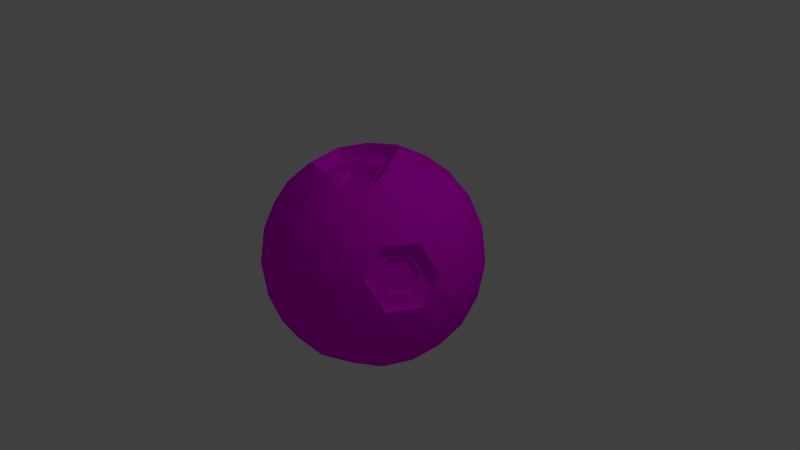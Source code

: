 # Source: Moon.blend  (saved by Blender 2.75.0; exported with 4.5.12 LTS)
import bpy
from mathutils import Matrix  # noqa: F401  (used for matrix-valued properties, if any)

bpy.ops.wm.read_factory_settings(use_empty=True)
scene = bpy.context.scene
scene.name = 'Scene'

# ---- collections
col_collection_1 = bpy.data.collections.new('Collection 1'); scene.collection.children.link(col_collection_1)

# ---- images (referenced by path relative to the original .blend; pixels are not part of the script)
import os
ASSET_DIR = os.environ.get("B2B_ASSET_DIR", "")  # directory of the original .blend (textures are referenced by path, not embedded)
HERE = os.path.dirname(os.path.abspath(__file__))  # packed textures are extracted next to this script under _unpacked/

def load_image(name, relpath, width, height, colorspace="sRGB"):
    """Load a texture the original file referenced (path relative to the .blend, or extracted next to this script)."""
    p = next((c for c in (os.path.join(HERE, relpath), os.path.join(ASSET_DIR, relpath)) if relpath and os.path.exists(c)), "")
    if p:
        img = bpy.data.images.load(p, check_existing=True)
        img.name = name
    else:  # same state as the original file: an image datablock whose file is absent (Cycles renders it pink)
        img = bpy.data.images.new(name, width, height)
        img.source = "FILE"
        img.filepath = "//" + (relpath or name)
    img.colorspace_settings.name = colorspace
    return img
img_moontexture_png = load_image('MoonTexture.png', 'MoonTexture.png', 1024, 1024, 'sRGB')

# ---- materials (node trees are filled in below, after node groups)
mat_material_001 = bpy.data.materials.new('Material.001')
mat_material_001.alpha_threshold = 0.0
mat_material_001.roughness = 0.5

# ---- material node trees
mat_material_001.use_nodes = True; mat_material_001.node_tree.nodes.clear()
_N = mat_material_001.node_tree.nodes; _L = mat_material_001.node_tree.links
n0 = _N.new('ShaderNodeOutputMaterial'); n0.name = 'Material Output'; n0.location = (300, 300)
n1 = _N.new('ShaderNodeBsdfDiffuse'); n1.name = 'Diffuse BSDF'; n1.location = (10, 300)
n2 = _N.new('ShaderNodeTexImage'); n2.name = 'Image Texture'; n2.location = (-180, 300)
n2.width = 140
n2.image = img_moontexture_png
_L.new(n1.outputs[0], n0.inputs[0])
_L.new(n2.outputs[0], n1.inputs[0])
n0.is_active_output = True

# ---- world
world_world = bpy.data.worlds.new('World'); scene.world = world_world
world_world.color = (0.05088, 0.05088, 0.05088)
world_world.use_sun_shadow = False
world_world.sun_shadow_jitter_overblur = 0.0
world_world.cycles.sampling_method = 'MANUAL'
world_world.cycles.sample_map_resolution = 256

# ---- cameras
cam_camera = bpy.data.cameras.new('Camera')
cam_camera.clip_end = 100.0
cam_camera.lens = 35.0
cam_camera.sensor_width = 32.0
cam_camera.sensor_height = 18.0
cam_camera.ortho_scale = 7.314
cam_camera.dof.focus_distance = 0.0

# ---- lights
light_lamp = bpy.data.lights.new('Lamp', 'POINT')
light_lamp.transmission_factor = 0.0
light_lamp.cutoff_distance = 30.0
light_lamp.energy = 100.0
light_lamp.shadow_buffer_clip_start = 1.001
light_lamp.shadow_soft_size = 0.1
light_lamp.shadow_maximum_resolution = 0.006
light_lamp.use_absolute_resolution = True
light_lamp.cycles.use_multiple_importance_sampling = False

# ---- meshes
me_icosphere = bpy.data.meshes.new('Icosphere')
me_icosphere.from_pydata([(0.0, 0.0, -1.0), (0.7236, -0.5257, -0.4472), (-0.2764, -0.8506, -0.4472), (-0.8944, 0.0, -0.4472), (-0.2764, 0.8506, -0.4472), (0.7236, 0.5257, -0.4472), (0.2764, -0.8506, 0.4472), (-0.7236, -0.5257, 0.4472), (-0.7236, 0.5257, 0.4472), (0.2764, 0.8506, 0.4472), (0.8944, 0.0, 0.4472), (-0.2328, -0.7166, -0.6575), (-0.1625, -0.5, -0.8507), (-0.07761, -0.2389, -0.9679), (0.2032, -0.1476, -0.9679), (0.4253, -0.309, -0.8507), (0.6095, -0.4429, -0.6575), (0.5319, -0.6817, -0.5023), (0.2629, -0.809, -0.5257), (-0.02964, -0.8642, -0.5023), (0.8127, 0.2952, -0.5023), (0.8506, 0.0, -0.5257), (0.8127, -0.2952, -0.5023), (0.2032, 0.1476, -0.9679), (0.4253, 0.309, -0.8507), (0.6095, 0.4429, -0.6575), (-0.7534, 0.0, -0.6575), (-0.5257, 0.0, -0.8507), (-0.2511, 0.0, -0.9679), (-0.484, -0.7166, -0.5023), (-0.6882, -0.5, -0.5257), (-0.8311, -0.2389, -0.5023), (-0.291, 0.5593, -0.4767), (-0.1625, 0.5, -0.8507), (-0.07761, 0.2389, -0.9679), (-0.8311, 0.2389, -0.5023), (-0.6882, 0.5, -0.5257), (-0.484, 0.7166, -0.5023), (-0.02964, 0.8642, -0.5023), (0.2629, 0.809, -0.5257), (0.5319, 0.6817, -0.5023), (0.9566, -0.1476, 0.2511), (0.9511, -0.309, -1.752e-08), (0.8607, -0.4429, -0.2512), (0.8607, 0.4429, -0.2512), (0.9511, 0.309, 1.752e-08), (0.9566, 0.1476, 0.2511), (0.1552, -0.9554, 0.2512), (0.0, -1.0, -1.752e-08), (-0.1552, -0.9554, -0.2512), (0.6872, -0.6817, -0.2512), (0.5878, -0.809, 1.752e-08), (0.436, -0.8642, 0.2512), (-0.8607, -0.4429, 0.2512), (-0.9511, -0.309, -1.752e-08), (-0.9566, -0.1476, -0.2511), (-0.436, -0.8642, -0.2512), (-0.5878, -0.809, 1.752e-08), (-0.6872, -0.6817, 0.2512), (-0.6872, 0.6817, 0.2512), (-0.5878, 0.809, -1.752e-08), (-0.436, 0.8642, -0.2512), (-0.9566, 0.1476, -0.2511), (-0.9511, 0.309, 1.752e-08), (-0.8607, 0.4429, 0.2512), (0.436, 0.8642, 0.2512), (0.5878, 0.809, -1.752e-08), (0.6872, 0.6817, -0.2512), (-0.1552, 0.9554, -0.2512), (0.0, 1.0, 1.752e-08), (0.1552, 0.9554, 0.2512), (0.8311, -0.2389, 0.5023), (0.6882, -0.5, 0.5257), (0.484, -0.7166, 0.5023), (0.02964, -0.8642, 0.5023), (-0.2629, -0.809, 0.5257), (-0.5319, -0.6817, 0.5023), (-0.8127, -0.2952, 0.5023), (-0.8506, 0.0, 0.5257), (-0.8127, 0.2952, 0.5023), (-0.5319, 0.6817, 0.5023), (-0.2629, 0.809, 0.5257), (0.02964, 0.8642, 0.5023), (0.484, 0.7166, 0.5023), (0.6882, 0.5, 0.5257), (0.8311, 0.2389, 0.5023), (0.1625, -0.5, 0.8507), (0.2328, -0.7166, 0.6575), (0.7534, 0.0, 0.6575), (0.5257, 0.0, 0.8507), (0.2511, 0.0, 0.9679), (0.1106, -0.04943, 0.8235), (-0.4253, -0.309, 0.8507), (-0.6095, -0.4429, 0.6575), (-0.2032, 0.1476, 0.9679), (-0.4253, 0.309, 0.8507), (-0.6095, 0.4429, 0.6575), (0.07761, 0.2389, 0.9679), (0.1625, 0.5, 0.8507), (0.2328, 0.7166, 0.6575), (0.3618, 0.2629, 0.8944), (0.6382, 0.2629, 0.7236), (0.4472, 0.5257, 0.7236), (-0.1382, 0.4253, 0.8944), (-0.05279, 0.6882, 0.7236), (-0.3618, 0.5878, 0.7236), (-0.4472, 0.0, 0.8944), (-0.6708, 0.1625, 0.7236), (-0.6708, -0.1625, 0.7236), (-0.1382, -0.4253, 0.8944), (-0.3618, -0.5878, 0.7236), (-0.05279, -0.6882, 0.7236), (0.3618, -0.2629, 0.8944), (0.4472, -0.5257, 0.7236), (0.6382, -0.2629, 0.7236), (0.8618, 0.4253, 0.2764), (0.809, 0.5878, 0.0), (0.6708, 0.6882, 0.2764), (-0.1382, 0.9511, 0.2764), (-0.309, 0.9511, -4.92e-07), (-0.5269, 0.6559, 0.2283), (-0.9472, 0.1625, 0.2764), (-1.0, -3.608e-07, 6.232e-07), (-0.9472, -0.1625, 0.2764), (-0.4472, -0.8506, 0.2764), (-0.309, -0.9511, -7.872e-07), (-0.1382, -0.9511, 0.2764), (0.6708, -0.6882, 0.2764), (0.809, -0.5878, -1.902e-06), (0.309, 0.9511, -2.615e-14), (0.4472, 0.8506, -0.2764), (0.1382, 0.9511, -0.2764), (-0.809, 0.5878, -7.845e-14), (-0.6708, 0.6882, -0.2764), (-0.8618, 0.4253, -0.2764), (-0.8618, -0.4253, -0.2764), (-0.6708, -0.6882, -0.2764), (0.309, -0.9511, 2.802e-14), (0.1382, -0.9511, -0.2764), (0.4472, -0.8506, -0.2764), (1.0, 0.0, 0.0), (0.9472, -0.1625, -0.2764), (0.9472, 0.1625, -0.2764), (0.3618, 0.5878, -0.7236), (0.1382, 0.4253, -0.8944), (0.05279, 0.6882, -0.7236), (-0.379, 0.5025, -0.5001), (-0.3618, 0.2629, -0.8944), (-0.6382, 0.2629, -0.7236), (-0.6382, -0.2629, -0.7236), (-0.3618, -0.2629, -0.8944), (-0.4472, -0.5257, -0.7236), (0.6708, 0.1625, -0.7236), (0.6708, -0.1625, -0.7236), (0.4472, -7.38e-07, -0.8944), (0.05279, -0.6882, -0.7236), (0.1382, -0.4253, -0.8944), (0.3428, -0.3441, -0.69), (0.8911, -0.1146, 0.2304), (0.8855, -0.276, -0.02077), (0.7655, -0.2058, 0.4815), (0.6227, -0.467, 0.505), (0.6053, -0.6552, 0.2556), (0.7949, -0.2115, 0.2228), (0.7435, -0.5548, -0.02077), (0.8332, -0.2308, 0.235), (0.8301, -0.3218, 0.09348), (0.7625, -0.2822, 0.3765), (0.682, -0.4294, 0.3897), (0.6722, -0.5354, 0.2492), (0.7501, -0.4788, 0.09348), (0.7917, -0.3024, 0.08132), (0.7241, -0.2629, 0.3643), (0.6436, -0.41, 0.3775), (0.6338, -0.5161, 0.2371), (0.7414, -0.368, 0.2371), (0.7117, -0.4595, 0.08132), (0.3881, -0.2795, -0.7759), (0.5574, -0.4024, -0.5985), (0.4861, -0.6218, -0.4559), (0.2389, -0.7387, -0.4775), (0.04598, -0.6278, -0.6592), (0.3269, -0.3178, -0.6574), (0.1244, -0.3863, -0.8161), (0.4468, -0.4197, -0.5809), (0.4029, -0.5545, -0.4933), (0.2511, -0.6264, -0.5065), (0.1325, -0.5582, -0.6182), (0.1807, -0.4098, -0.7147), (0.4309, -0.3934, -0.5484), (0.3871, -0.5282, -0.4608), (0.2352, -0.6001, -0.474), (0.1166, -0.5319, -0.5857), (0.2911, -0.4752, -0.5857), (0.1649, -0.3835, -0.6821), (-0.4454, 0.6689, -0.4902), (-0.267, 0.7842, -0.4429), (-0.169, 0.4827, -0.7898), (-0.621, 0.4827, -0.5104), (-0.0548, 0.7958, -0.4902), (0.01607, 0.6445, -0.6805), (-0.3404, 0.2788, -0.8274), (-0.5781, 0.2788, -0.6805), (-0.2725, 0.5025, -0.5659), (-0.2427, 0.4106, -0.6478), (-0.4657, 0.4106, -0.51), (-0.1864, 0.5651, -0.5001), (-0.1514, 0.4904, -0.594), (-0.3635, 0.4215, -0.594), (-0.3272, 0.31, -0.6664), (-0.4445, 0.31, -0.594), (-0.6414, 0.6492, 0.2379), (-0.5507, 0.7654, 0.008492), (-0.4996, 0.6492, 0.4673), (-0.2539, 0.7654, 0.4887), (-0.14, 0.8952, 0.261), (-0.296, 0.8952, 0.008492), (-0.4712, 0.7272, 0.0875), (-0.4399, 0.6558, 0.3692), (-0.289, 0.7272, 0.3823), (-0.2191, 0.8069, 0.2425), (-0.3923, 0.7506, 0.2425), (-0.3149, 0.8069, 0.0875), (0.257, 0.01797, 0.8429), (-0.1139, -0.1094, 0.7224), (-0.1139, 0.03956, 0.7224), (0.1683, -0.482, 0.7256), (-0.01134, -0.03491, 0.7386), (-0.4195, -0.291, 0.7256), (-0.1973, 0.1656, 0.8429), (0.08344, 0.2568, 0.8429), (-0.4414, 0.01797, 0.7693), (-0.1324, -0.4074, 0.7693), (0.3676, -0.2449, 0.7693), (0.0659, -0.3017, 0.7643), (-0.2306, -0.2053, 0.7643), (-0.1186, 0.02504, 0.8235), (0.02309, 0.07107, 0.8235), (-0.2417, -0.04943, 0.7864), (-0.08578, -0.264, 0.7864), (0.1665, -0.1821, 0.7864), (-0.2259, -0.1908, 0.6632), (0.02781, -0.1554, 0.7224), (0.07062, -0.2872, 0.6632), (0.1154, -0.03491, 0.7224), (0.02781, 0.08559, 0.7224), (-0.237, -0.03491, 0.6853), (-0.08107, -0.2495, 0.6853), (0.1712, -0.1675, 0.6853), (-0.8607, -0.4429, 0.2512), (-0.9511, -0.309, -1.752e-08), (-0.5878, -0.809, 1.752e-08), (-0.6872, -0.6817, 0.2512), (-0.8618, -0.4253, -0.2764), (-0.6708, -0.6882, -0.2764), (-0.7254, -0.418, 0.1482), (-0.7793, -0.3381, -0.001783), (-0.5624, -0.6367, -0.001783), (-0.6217, -0.5607, 0.1482), (-0.726, -0.4076, -0.1668), (-0.612, -0.5645, -0.1668), (-0.6847, -0.3885, 0.1486), (-0.7387, -0.3086, -0.001331), (-0.5218, -0.6072, -0.001331), (-0.5811, -0.5312, 0.1486), (-0.6539, -0.4751, -0.001331), (-0.6854, -0.3781, -0.1664), (-0.5714, -0.535, -0.1664)], [], [(0, 14, 13), (1, 16, 22), (0, 13, 28), (0, 28, 34), (0, 34, 23), (1, 22, 43), (2, 19, 49), (3, 31, 55), (4, 37, 61), (5, 40, 67), (1, 43, 50), (2, 49, 56), (3, 55, 62), (4, 61, 68), (5, 67, 44), (6, 73, 87), (7, 76, 93), (8, 79, 96), (9, 82, 99), (10, 85, 88), (89, 100, 90), (88, 101, 89), (90, 100, 97), (100, 98, 97), (89, 101, 100), (101, 102, 100), (100, 102, 98), (102, 99, 98), (88, 85, 101), (85, 84, 101), (101, 84, 102), (84, 83, 102), (102, 83, 99), (83, 9, 99), (98, 103, 97), (99, 104, 98), (97, 103, 94), (103, 95, 94), (98, 104, 103), (104, 105, 103), (103, 105, 95), (105, 96, 95), (99, 82, 104), (82, 81, 104), (104, 81, 105), (81, 80, 105), (105, 80, 96), (80, 8, 96), (95, 106, 94), (96, 107, 95), (106, 92, 228, 231), (95, 107, 106), (107, 108, 106), (106, 108, 92), (108, 93, 92), (96, 79, 107), (79, 78, 107), (107, 78, 108), (78, 77, 108), (108, 77, 93), (77, 7, 93), (86, 112, 233, 226), (92, 109, 232, 228), (93, 110, 92), (97, 94, 229, 230), (94, 106, 231, 229), (92, 110, 109), (110, 111, 109), (109, 111, 86), (111, 87, 86), (93, 76, 110), (76, 75, 110), (110, 75, 111), (75, 74, 111), (111, 74, 87), (74, 6, 87), (90, 97, 230, 223), (109, 86, 226, 232), (87, 113, 86), (112, 90, 223, 233), (112, 89, 90), (86, 113, 112), (113, 114, 112), (112, 114, 89), (114, 88, 89), (87, 73, 113), (73, 72, 113), (113, 72, 114), (72, 71, 114), (114, 71, 88), (71, 10, 88), (46, 85, 10), (45, 115, 46), (44, 116, 45), (46, 115, 85), (115, 84, 85), (45, 116, 115), (116, 117, 115), (115, 117, 84), (117, 83, 84), (44, 67, 116), (67, 66, 116), (116, 66, 117), (66, 65, 117), (117, 65, 83), (65, 9, 83), (70, 82, 9), (69, 118, 70), (68, 119, 69), (70, 118, 82), (118, 81, 82), (69, 119, 118), (80, 81, 214, 213), (59, 80, 213, 211), (81, 118, 215, 214), (68, 61, 119), (61, 60, 119), (119, 60, 212, 216), (60, 59, 211, 212), (118, 119, 216, 215), (59, 8, 80), (64, 79, 8), (63, 121, 64), (62, 122, 63), (64, 121, 79), (121, 78, 79), (63, 122, 121), (122, 123, 121), (121, 123, 78), (123, 77, 78), (62, 55, 122), (55, 54, 122), (122, 54, 123), (54, 53, 123), (123, 53, 77), (53, 7, 77), (58, 76, 7), (57, 124, 58), (56, 125, 57), (58, 124, 76), (124, 75, 76), (57, 125, 124), (125, 126, 124), (124, 126, 75), (126, 74, 75), (56, 49, 125), (49, 48, 125), (125, 48, 126), (48, 47, 126), (126, 47, 74), (47, 6, 74), (52, 73, 6), (51, 127, 52), (50, 128, 51), (52, 127, 73), (127, 72, 73), (51, 128, 127), (42, 41, 158, 159), (72, 127, 162, 161), (128, 42, 159, 164), (50, 43, 128), (43, 42, 128), (71, 72, 161, 160), (127, 128, 164, 162), (41, 71, 160, 158), (41, 10, 71), (65, 70, 9), (66, 129, 65), (67, 130, 66), (65, 129, 70), (129, 69, 70), (66, 130, 129), (130, 131, 129), (129, 131, 69), (131, 68, 69), (67, 40, 130), (40, 39, 130), (130, 39, 131), (39, 38, 131), (131, 38, 68), (38, 4, 68), (59, 64, 8), (60, 132, 59), (61, 133, 60), (59, 132, 64), (132, 63, 64), (60, 133, 132), (133, 134, 132), (132, 134, 63), (134, 62, 63), (61, 37, 133), (37, 36, 133), (133, 36, 134), (36, 35, 134), (134, 35, 62), (35, 3, 62), (53, 58, 7), (54, 135, 253, 250), (55, 135, 54), (57, 58, 252, 251), (135, 136, 254, 253), (58, 53, 249, 252), (136, 57, 251, 254), (53, 54, 250, 249), (136, 56, 57), (55, 31, 135), (31, 30, 135), (135, 30, 136), (30, 29, 136), (136, 29, 56), (29, 2, 56), (47, 52, 6), (48, 137, 47), (49, 138, 48), (47, 137, 52), (137, 51, 52), (48, 138, 137), (138, 139, 137), (137, 139, 51), (139, 50, 51), (49, 19, 138), (19, 18, 138), (138, 18, 139), (18, 17, 139), (139, 17, 50), (17, 1, 50), (41, 46, 10), (42, 140, 41), (43, 141, 42), (41, 140, 46), (140, 45, 46), (42, 141, 140), (141, 142, 140), (140, 142, 45), (142, 44, 45), (43, 22, 141), (22, 21, 141), (141, 21, 142), (21, 20, 142), (142, 20, 44), (20, 5, 44), (25, 40, 5), (24, 143, 25), (23, 144, 24), (25, 143, 40), (143, 39, 40), (24, 144, 143), (144, 145, 143), (143, 145, 39), (145, 38, 39), (23, 34, 144), (34, 33, 144), (144, 33, 145), (207, 203, 206), (204, 203, 207), (147, 148, 202, 201), (38, 145, 200, 199), (37, 4, 196, 195), (34, 147, 33), (36, 37, 195, 198), (148, 36, 198, 202), (145, 33, 197, 200), (33, 147, 201, 197), (4, 38, 199, 196), (148, 35, 36), (34, 28, 147), (28, 27, 147), (147, 27, 148), (27, 26, 148), (148, 26, 35), (26, 3, 35), (26, 31, 3), (27, 149, 26), (28, 150, 27), (26, 149, 31), (149, 30, 31), (27, 150, 149), (150, 151, 149), (149, 151, 30), (151, 29, 30), (28, 13, 150), (13, 12, 150), (150, 12, 151), (12, 11, 151), (151, 11, 29), (11, 2, 29), (20, 25, 5), (21, 152, 20), (22, 153, 21), (20, 152, 25), (152, 24, 25), (21, 153, 152), (153, 154, 152), (152, 154, 24), (154, 23, 24), (22, 16, 153), (16, 15, 153), (153, 15, 154), (15, 14, 154), (154, 14, 23), (14, 0, 23), (11, 19, 2), (12, 155, 11), (13, 156, 12), (11, 155, 19), (155, 18, 19), (12, 156, 155), (17, 18, 180, 179), (16, 17, 179, 178), (18, 155, 181, 180), (13, 14, 156), (14, 15, 156), (156, 15, 177, 183), (155, 156, 183, 181), (15, 16, 178, 177), (16, 1, 17), (164, 159, 166, 170), (160, 161, 168, 167), (162, 164, 170, 169), (159, 158, 165, 166), (158, 160, 167, 165), (161, 162, 169, 168), (166, 165, 163, 171), (165, 167, 172, 163), (168, 169, 174, 173), (170, 166, 171, 176), (167, 168, 173, 172), (169, 170, 176, 174), (176, 175, 174), (174, 175, 173), (175, 172, 173), (176, 171, 175), (171, 163, 175), (175, 163, 172), (181, 183, 188, 187), (177, 178, 184, 157), (178, 179, 185, 184), (180, 181, 187, 186), (183, 177, 157, 188), (179, 180, 186, 185), (188, 157, 182, 194), (185, 186, 191, 190), (187, 188, 194, 192), (157, 184, 189, 182), (184, 185, 190, 189), (186, 187, 192, 191), (194, 193, 192), (192, 193, 191), (193, 190, 191), (194, 182, 193), (182, 189, 193), (193, 189, 190), (196, 199, 206, 32), (197, 201, 209, 204), (200, 197, 204, 207), (201, 202, 210, 209), (198, 195, 146, 205), (199, 200, 207, 206), (202, 198, 205, 210), (195, 196, 32, 146), (203, 32, 206), (203, 146, 32), (204, 208, 203), (203, 208, 146), (208, 205, 146), (204, 209, 208), (209, 210, 208), (208, 210, 205), (212, 211, 120, 217), (211, 213, 218, 120), (214, 215, 220, 219), (216, 212, 217, 222), (213, 214, 219, 218), (215, 216, 222, 220), (222, 221, 220), (220, 221, 219), (221, 218, 219), (222, 217, 221), (217, 120, 221), (221, 120, 218), (244, 245, 227), (245, 225, 227), (225, 224, 227), (225, 246, 224), (229, 231, 238, 236), (228, 232, 239, 235), (230, 229, 236, 237), (226, 233, 240, 234), (231, 228, 235, 238), (233, 223, 91, 240), (232, 226, 234, 239), (223, 230, 237, 91), (237, 236, 225, 245), (234, 240, 248, 243), (238, 235, 241, 246), (240, 91, 244, 248), (239, 234, 243, 247), (91, 237, 245, 244), (236, 238, 246, 225), (235, 239, 247, 241), (246, 241, 224), (224, 242, 227), (241, 247, 224), (224, 247, 242), (247, 243, 242), (242, 244, 227), (243, 248, 242), (242, 248, 244), (251, 252, 258, 257), (253, 254, 260, 259), (249, 250, 256, 255), (254, 251, 257, 260), (252, 249, 255, 258), (250, 253, 259, 256), (255, 256, 262, 261), (260, 257, 263, 267), (258, 255, 261, 264), (256, 259, 266, 262), (257, 258, 264, 263), (259, 260, 267, 266), (262, 265, 261), (261, 265, 264), (265, 263, 264), (262, 266, 265), (266, 267, 265), (265, 267, 263)])
_uv = me_icosphere.uv_layers.new(name='UVMap')
_uv.uv.foreach_set('vector', [0.4806, 0.9181, 0.5038, 0.9181, 0.5038, 0.9413, 0.4806, 0.9181, 0.5038, 0.9181, 0.5038, 0.9413, 0.4806, 0.9181, 0.5038, 0.9181, 0.5038, 0.9413, 0.4806, 0.9181, 0.5038, 0.9181, 0.5038, 0.9413, 0.4806, 0.9181, 0.5038, 0.9181, 0.5038, 0.9413, 0.4806, 0.9181, 0.5038, 0.9181, 0.5038, 0.9413, 0.4806, 0.9181, 0.5038, 0.9181, 0.5038, 0.9413, 0.4806, 0.9181, 0.5038, 0.9181, 0.5038, 0.9413, 0.4806, 0.9181, 0.5038, 0.9181, 0.5038, 0.9413, 0.4806, 0.9181, 0.5038, 0.9181, 0.5038, 0.9413, 0.4806, 0.9181, 0.5038, 0.9181, 0.5038, 0.9413, 0.4806, 0.9181, 0.5038, 0.9181, 0.5038, 0.9413, 0.4806, 0.9181, 0.5038, 0.9181, 0.5038, 0.9413, 0.4806, 0.9181, 0.5038, 0.9181, 0.5038, 0.9413, 0.4806, 0.9181, 0.5038, 0.9181, 0.5038, 0.9413, 0.4806, 0.9181, 0.5038, 0.9181, 0.5038, 0.9413, 0.4806, 0.9181, 0.5038, 0.9181, 0.5038, 0.9413, 0.4806, 0.9181, 0.5038, 0.9181, 0.5038, 0.9413, 0.4806, 0.9181, 0.5038, 0.9181, 0.5038, 0.9413, 0.4806, 0.9181, 0.5038, 0.9181, 0.5038, 0.9413, 0.4806, 0.9181, 0.5038, 0.9181, 0.5038, 0.9413, 0.4806, 0.9181, 0.5038, 0.9181, 0.5038, 0.9413, 0.4806, 0.9181, 0.5038, 0.9181, 0.5038, 0.9413, 0.4806, 0.9181, 0.5038, 0.9181, 0.5038, 0.9413, 0.4806, 0.9181, 0.5038, 0.9181, 0.5038, 0.9413, 0.4806, 0.9181, 0.5038, 0.9181, 0.5038, 0.9413, 0.4806, 0.9181, 0.5038, 0.9181, 0.5038, 0.9413, 0.4806, 0.9181, 0.5038, 0.9181, 0.5038, 0.9413, 0.4806, 0.9181, 0.5038, 0.9181, 0.5038, 0.9413, 0.4806, 0.9181, 0.5038, 0.9181, 0.5038, 0.9413, 0.4806, 0.9181, 0.5038, 0.9181, 0.5038, 0.9413, 0.4806, 0.9181, 0.5038, 0.9181, 0.5038, 0.9413, 0.4806, 0.9181, 0.5038, 0.9181, 0.5038, 0.9413, 0.4806, 0.9181, 0.5038, 0.9181, 0.5038, 0.9413, 0.4806, 0.9181, 0.5038, 0.9181, 0.5038, 0.9413, 0.4806, 0.9181, 0.5038, 0.9181, 0.5038, 0.9413, 0.4806, 0.9181, 0.5038, 0.9181, 0.5038, 0.9413, 0.4806, 0.9181, 0.5038, 0.9181, 0.5038, 0.9413, 0.4806, 0.9181, 0.5038, 0.9181, 0.5038, 0.9413, 0.4806, 0.9181, 0.5038, 0.9181, 0.5038, 0.9413, 0.4806, 0.9181, 0.5038, 0.9181, 0.5038, 0.9413, 0.4806, 0.9181, 0.5038, 0.9181, 0.5038, 0.9413, 0.4806, 0.9181, 0.5038, 0.9181, 0.5038, 0.9413, 0.4806, 0.9181, 0.5038, 0.9181, 0.5038, 0.9413, 0.4806, 0.9181, 0.5038, 0.9181, 0.5038, 0.9413, 0.4806, 0.9181, 0.5038, 0.9181, 0.5038, 0.9413, 0.4806, 0.9181, 0.5038, 0.9181, 0.5038, 0.9413, 0.4806, 0.9181, 0.5038, 0.9181, 0.5038, 0.9413, 0.4806, 0.9181, 0.5038, 0.9181, 0.5038, 0.9413, 0.4806, 0.9181, 0.5038, 0.9181, 0.5038, 0.9413, 0.4806, 0.9181, 0.5038, 0.9181, 0.5038, 0.9413, 0.4806, 0.9413, 0.4806, 0.9181, 0.5038, 0.9181, 0.5038, 0.9413, 0.4806, 0.9181, 0.5038, 0.9181, 0.5038, 0.9413, 0.4806, 0.9181, 0.5038, 0.9181, 0.5038, 0.9413, 0.4806, 0.9181, 0.5038, 0.9181, 0.5038, 0.9413, 0.4806, 0.9181, 0.5038, 0.9181, 0.5038, 0.9413, 0.4806, 0.9181, 0.5038, 0.9181, 0.5038, 0.9413, 0.4806, 0.9181, 0.5038, 0.9181, 0.5038, 0.9413, 0.4806, 0.9181, 0.5038, 0.9181, 0.5038, 0.9413, 0.4806, 0.9181, 0.5038, 0.9181, 0.5038, 0.9413, 0.4806, 0.9181, 0.5038, 0.9181, 0.5038, 0.9413, 0.4806, 0.9181, 0.5038, 0.9181, 0.5038, 0.9413, 0.4806, 0.9413, 0.4806, 0.9181, 0.5038, 0.9181, 0.5038, 0.9413, 0.4806, 0.9413, 0.4806, 0.9181, 0.5038, 0.9181, 0.5038, 0.9413, 0.4806, 0.9181, 0.5038, 0.9181, 0.5038, 0.9413, 0.4806, 0.9413, 0.4806, 0.9181, 0.5038, 0.9181, 0.5038, 0.9413, 0.4806, 0.9413, 0.4806, 0.9181, 0.5038, 0.9181, 0.5038, 0.9413, 0.4806, 0.9181, 0.5038, 0.9181, 0.5038, 0.9413, 0.4806, 0.9181, 0.5038, 0.9181, 0.5038, 0.9413, 0.4806, 0.9181, 0.5038, 0.9181, 0.5038, 0.9413, 0.4806, 0.9181, 0.5038, 0.9181, 0.5038, 0.9413, 0.4806, 0.9181, 0.5038, 0.9181, 0.5038, 0.9413, 0.4806, 0.9181, 0.5038, 0.9181, 0.5038, 0.9413, 0.4806, 0.9181, 0.5038, 0.9181, 0.5038, 0.9413, 0.4806, 0.9181, 0.5038, 0.9181, 0.5038, 0.9413, 0.4806, 0.9181, 0.5038, 0.9181, 0.5038, 0.9413, 0.4806, 0.9181, 0.5038, 0.9181, 0.5038, 0.9413, 0.4806, 0.9413, 0.4806, 0.9181, 0.5038, 0.9181, 0.5038, 0.9413, 0.4806, 0.9413, 0.4806, 0.9181, 0.5038, 0.9181, 0.5038, 0.9413, 0.4806, 0.9181, 0.5038, 0.9181, 0.5038, 0.9413, 0.4806, 0.9413, 0.4806, 0.9181, 0.5038, 0.9181, 0.5038, 0.9413, 0.4806, 0.9181, 0.5038, 0.9181, 0.5038, 0.9413, 0.4806, 0.9181, 0.5038, 0.9181, 0.5038, 0.9413, 0.4806, 0.9181, 0.5038, 0.9181, 0.5038, 0.9413, 0.4806, 0.9181, 0.5038, 0.9181, 0.5038, 0.9413, 0.4806, 0.9181, 0.5038, 0.9181, 0.5038, 0.9413, 0.4806, 0.9181, 0.5038, 0.9181, 0.5038, 0.9413, 0.4806, 0.9181, 0.5038, 0.9181, 0.5038, 0.9413, 0.4806, 0.9181, 0.5038, 0.9181, 0.5038, 0.9413, 0.4806, 0.9181, 0.5038, 0.9181, 0.5038, 0.9413, 0.4806, 0.9181, 0.5038, 0.9181, 0.5038, 0.9413, 0.4806, 0.9181, 0.5038, 0.9181, 0.5038, 0.9413, 0.4806, 0.9181, 0.5038, 0.9181, 0.5038, 0.9413, 0.4806, 0.9181, 0.5038, 0.9181, 0.5038, 0.9413, 0.4806, 0.9181, 0.5038, 0.9181, 0.5038, 0.9413, 0.4806, 0.9181, 0.5038, 0.9181, 0.5038, 0.9413, 0.4806, 0.9181, 0.5038, 0.9181, 0.5038, 0.9413, 0.4806, 0.9181, 0.5038, 0.9181, 0.5038, 0.9413, 0.4806, 0.9181, 0.5038, 0.9181, 0.5038, 0.9413, 0.4806, 0.9181, 0.5038, 0.9181, 0.5038, 0.9413, 0.4806, 0.9181, 0.5038, 0.9181, 0.5038, 0.9413, 0.4806, 0.9181, 0.5038, 0.9181, 0.5038, 0.9413, 0.4806, 0.9181, 0.5038, 0.9181, 0.5038, 0.9413, 0.4806, 0.9181, 0.5038, 0.9181, 0.5038, 0.9413, 0.4806, 0.9181, 0.5038, 0.9181, 0.5038, 0.9413, 0.4806, 0.9181, 0.5038, 0.9181, 0.5038, 0.9413, 0.4806, 0.9181, 0.5038, 0.9181, 0.5038, 0.9413, 0.4806, 0.9181, 0.5038, 0.9181, 0.5038, 0.9413, 0.4806, 0.9181, 0.5038, 0.9181, 0.5038, 0.9413, 0.4806, 0.9181, 0.5038, 0.9181, 0.5038, 0.9413, 0.4806, 0.9181, 0.5038, 0.9181, 0.5038, 0.9413, 0.4806, 0.9181, 0.5038, 0.9181, 0.5038, 0.9413, 0.4806, 0.9181, 0.5038, 0.9181, 0.5038, 0.9413, 0.4806, 0.9413, 0.4806, 0.9181, 0.5038, 0.9181, 0.5038, 0.9413, 0.4806, 0.9413, 0.4806, 0.9181, 0.5038, 0.9181, 0.5038, 0.9413, 0.4806, 0.9413, 0.4806, 0.9181, 0.5038, 0.9181, 0.5038, 0.9413, 0.4806, 0.9181, 0.5038, 0.9181, 0.5038, 0.9413, 0.4806, 0.9181, 0.5038, 0.9181, 0.5038, 0.9413, 0.4806, 0.9413, 0.4806, 0.9181, 0.5038, 0.9181, 0.5038, 0.9413, 0.4806, 0.9413, 0.4806, 0.9181, 0.5038, 0.9181, 0.5038, 0.9413, 0.4806, 0.9413, 0.4806, 0.9181, 0.5038, 0.9181, 0.5038, 0.9413, 0.4806, 0.9181, 0.5038, 0.9181, 0.5038, 0.9413, 0.4806, 0.9181, 0.5038, 0.9181, 0.5038, 0.9413, 0.4806, 0.9181, 0.5038, 0.9181, 0.5038, 0.9413, 0.4806, 0.9181, 0.5038, 0.9181, 0.5038, 0.9413, 0.4806, 0.9181, 0.5038, 0.9181, 0.5038, 0.9413, 0.4806, 0.9181, 0.5038, 0.9181, 0.5038, 0.9413, 0.4806, 0.9181, 0.5038, 0.9181, 0.5038, 0.9413, 0.4806, 0.9181, 0.5038, 0.9181, 0.5038, 0.9413, 0.4806, 0.9181, 0.5038, 0.9181, 0.5038, 0.9413, 0.4806, 0.9181, 0.5038, 0.9181, 0.5038, 0.9413, 0.4806, 0.9181, 0.5038, 0.9181, 0.5038, 0.9413, 0.4806, 0.9181, 0.5038, 0.9181, 0.5038, 0.9413, 0.4806, 0.9181, 0.5038, 0.9181, 0.5038, 0.9413, 0.4806, 0.9181, 0.5038, 0.9181, 0.5038, 0.9413, 0.4806, 0.9181, 0.5038, 0.9181, 0.5038, 0.9413, 0.4806, 0.9181, 0.5038, 0.9181, 0.5038, 0.9413, 0.4806, 0.9181, 0.5038, 0.9181, 0.5038, 0.9413, 0.4806, 0.9181, 0.5038, 0.9181, 0.5038, 0.9413, 0.4806, 0.9181, 0.5038, 0.9181, 0.5038, 0.9413, 0.4806, 0.9181, 0.5038, 0.9181, 0.5038, 0.9413, 0.4806, 0.9181, 0.5038, 0.9181, 0.5038, 0.9413, 0.4806, 0.9181, 0.5038, 0.9181, 0.5038, 0.9413, 0.4806, 0.9181, 0.5038, 0.9181, 0.5038, 0.9413, 0.4806, 0.9181, 0.5038, 0.9181, 0.5038, 0.9413, 0.4806, 0.9181, 0.5038, 0.9181, 0.5038, 0.9413, 0.4806, 0.9181, 0.5038, 0.9181, 0.5038, 0.9413, 0.4806, 0.9181, 0.5038, 0.9181, 0.5038, 0.9413, 0.4806, 0.9181, 0.5038, 0.9181, 0.5038, 0.9413, 0.4806, 0.9181, 0.5038, 0.9181, 0.5038, 0.9413, 0.4806, 0.9181, 0.5038, 0.9181, 0.5038, 0.9413, 0.4806, 0.9181, 0.5038, 0.9181, 0.5038, 0.9413, 0.4806, 0.9181, 0.5038, 0.9181, 0.5038, 0.9413, 0.4806, 0.9181, 0.5038, 0.9181, 0.5038, 0.9413, 0.4806, 0.9181, 0.5038, 0.9181, 0.5038, 0.9413, 0.4806, 0.9181, 0.5038, 0.9181, 0.5038, 0.9413, 0.4806, 0.9181, 0.5038, 0.9181, 0.5038, 0.9413, 0.4806, 0.9181, 0.5038, 0.9181, 0.5038, 0.9413, 0.4806, 0.9413, 0.4806, 0.9181, 0.5038, 0.9181, 0.5038, 0.9413, 0.4806, 0.9413, 0.4806, 0.9181, 0.5038, 0.9181, 0.5038, 0.9413, 0.4806, 0.9413, 0.4806, 0.9181, 0.5038, 0.9181, 0.5038, 0.9413, 0.4806, 0.9181, 0.5038, 0.9181, 0.5038, 0.9413, 0.4806, 0.9181, 0.5038, 0.9181, 0.5038, 0.9413, 0.4806, 0.9413, 0.4806, 0.9181, 0.5038, 0.9181, 0.5038, 0.9413, 0.4806, 0.9413, 0.4806, 0.9181, 0.5038, 0.9181, 0.5038, 0.9413, 0.4806, 0.9413, 0.4806, 0.9181, 0.5038, 0.9181, 0.5038, 0.9413, 0.4806, 0.9181, 0.5038, 0.9181, 0.5038, 0.9413, 0.4806, 0.9181, 0.5038, 0.9181, 0.5038, 0.9413, 0.4806, 0.9181, 0.5038, 0.9181, 0.5038, 0.9413, 0.4806, 0.9181, 0.5038, 0.9181, 0.5038, 0.9413, 0.4806, 0.9181, 0.5038, 0.9181, 0.5038, 0.9413, 0.4806, 0.9181, 0.5038, 0.9181, 0.5038, 0.9413, 0.4806, 0.9181, 0.5038, 0.9181, 0.5038, 0.9413, 0.4806, 0.9181, 0.5038, 0.9181, 0.5038, 0.9413, 0.4806, 0.9181, 0.5038, 0.9181, 0.5038, 0.9413, 0.4806, 0.9181, 0.5038, 0.9181, 0.5038, 0.9413, 0.4806, 0.9181, 0.5038, 0.9181, 0.5038, 0.9413, 0.4806, 0.9181, 0.5038, 0.9181, 0.5038, 0.9413, 0.4806, 0.9181, 0.5038, 0.9181, 0.5038, 0.9413, 0.4806, 0.9181, 0.5038, 0.9181, 0.5038, 0.9413, 0.4806, 0.9181, 0.5038, 0.9181, 0.5038, 0.9413, 0.4806, 0.9181, 0.5038, 0.9181, 0.5038, 0.9413, 0.4806, 0.9181, 0.5038, 0.9181, 0.5038, 0.9413, 0.4806, 0.9181, 0.5038, 0.9181, 0.5038, 0.9413, 0.4806, 0.9181, 0.5038, 0.9181, 0.5038, 0.9413, 0.4806, 0.9181, 0.5038, 0.9181, 0.5038, 0.9413, 0.4806, 0.9181, 0.5038, 0.9181, 0.5038, 0.9413, 0.4806, 0.9181, 0.5038, 0.9181, 0.5038, 0.9413, 0.4806, 0.9181, 0.5038, 0.9181, 0.5038, 0.9413, 0.4806, 0.9181, 0.5038, 0.9181, 0.5038, 0.9413, 0.4806, 0.9181, 0.5038, 0.9181, 0.5038, 0.9413, 0.4806, 0.9181, 0.5038, 0.9181, 0.5038, 0.9413, 0.4806, 0.9181, 0.5038, 0.9181, 0.5038, 0.9413, 0.4806, 0.9181, 0.5038, 0.9181, 0.5038, 0.9413, 0.4806, 0.9181, 0.5038, 0.9181, 0.5038, 0.9413, 0.4806, 0.9181, 0.5038, 0.9181, 0.5038, 0.9413, 0.4806, 0.9181, 0.5038, 0.9181, 0.5038, 0.9413, 0.4806, 0.9181, 0.5038, 0.9181, 0.5038, 0.9413, 0.4806, 0.9413, 0.4806, 0.9181, 0.5038, 0.9181, 0.5038, 0.9413, 0.4806, 0.9181, 0.5038, 0.9181, 0.5038, 0.9413, 0.4806, 0.9413, 0.4806, 0.9181, 0.5038, 0.9181, 0.5038, 0.9413, 0.4806, 0.9413, 0.4806, 0.9181, 0.5038, 0.9181, 0.5038, 0.9413, 0.4806, 0.9413, 0.4806, 0.9181, 0.5038, 0.9181, 0.5038, 0.9413, 0.4806, 0.9413, 0.4806, 0.9181, 0.5038, 0.9181, 0.5038, 0.9413, 0.4806, 0.9413, 0.4806, 0.9181, 0.5038, 0.9181, 0.5038, 0.9413, 0.4806, 0.9181, 0.5038, 0.9181, 0.5038, 0.9413, 0.4806, 0.9181, 0.5038, 0.9181, 0.5038, 0.9413, 0.4806, 0.9181, 0.5038, 0.9181, 0.5038, 0.9413, 0.4806, 0.9181, 0.5038, 0.9181, 0.5038, 0.9413, 0.4806, 0.9181, 0.5038, 0.9181, 0.5038, 0.9413, 0.4806, 0.9181, 0.5038, 0.9181, 0.5038, 0.9413, 0.4806, 0.9181, 0.5038, 0.9181, 0.5038, 0.9413, 0.4806, 0.9181, 0.5038, 0.9181, 0.5038, 0.9413, 0.4806, 0.9181, 0.5038, 0.9181, 0.5038, 0.9413, 0.4806, 0.9181, 0.5038, 0.9181, 0.5038, 0.9413, 0.4806, 0.9181, 0.5038, 0.9181, 0.5038, 0.9413, 0.4806, 0.9181, 0.5038, 0.9181, 0.5038, 0.9413, 0.4806, 0.9181, 0.5038, 0.9181, 0.5038, 0.9413, 0.4806, 0.9181, 0.5038, 0.9181, 0.5038, 0.9413, 0.4806, 0.9181, 0.5038, 0.9181, 0.5038, 0.9413, 0.4806, 0.9181, 0.5038, 0.9181, 0.5038, 0.9413, 0.4806, 0.9181, 0.5038, 0.9181, 0.5038, 0.9413, 0.4806, 0.9181, 0.5038, 0.9181, 0.5038, 0.9413, 0.4806, 0.9181, 0.5038, 0.9181, 0.5038, 0.9413, 0.4806, 0.9181, 0.5038, 0.9181, 0.5038, 0.9413, 0.4806, 0.9181, 0.5038, 0.9181, 0.5038, 0.9413, 0.4806, 0.9181, 0.5038, 0.9181, 0.5038, 0.9413, 0.4806, 0.9181, 0.5038, 0.9181, 0.5038, 0.9413, 0.4806, 0.9181, 0.5038, 0.9181, 0.5038, 0.9413, 0.4806, 0.9181, 0.5038, 0.9181, 0.5038, 0.9413, 0.4806, 0.9181, 0.5038, 0.9181, 0.5038, 0.9413, 0.4806, 0.9181, 0.5038, 0.9181, 0.5038, 0.9413, 0.4806, 0.9181, 0.5038, 0.9181, 0.5038, 0.9413, 0.4806, 0.9181, 0.5038, 0.9181, 0.5038, 0.9413, 0.4806, 0.9181, 0.5038, 0.9181, 0.5038, 0.9413, 0.4806, 0.9181, 0.5038, 0.9181, 0.5038, 0.9413, 0.4806, 0.9181, 0.5038, 0.9181, 0.5038, 0.9413, 0.4806, 0.9181, 0.5038, 0.9181, 0.5038, 0.9413, 0.4806, 0.9181, 0.5038, 0.9181, 0.5038, 0.9413, 0.4806, 0.9181, 0.5038, 0.9181, 0.5038, 0.9413, 0.4806, 0.9181, 0.5038, 0.9181, 0.5038, 0.9413, 0.4806, 0.9181, 0.5038, 0.9181, 0.5038, 0.9413, 0.4806, 0.9181, 0.5038, 0.9181, 0.5038, 0.9413, 0.4806, 0.9181, 0.5038, 0.9181, 0.5038, 0.9413, 0.4806, 0.9181, 0.5038, 0.9181, 0.5038, 0.9413, 0.4806, 0.9181, 0.5038, 0.9181, 0.5038, 0.9413, 0.4806, 0.9181, 0.5038, 0.9181, 0.5038, 0.9413, 0.4806, 0.9181, 0.5038, 0.9181, 0.5038, 0.9413, 0.4806, 0.9181, 0.5038, 0.9181, 0.5038, 0.9413, 0.4806, 0.9181, 0.5038, 0.9181, 0.5038, 0.9413, 0.4806, 0.9181, 0.5038, 0.9181, 0.5038, 0.9413, 0.4806, 0.9181, 0.5038, 0.9181, 0.5038, 0.9413, 0.4806, 0.9181, 0.5038, 0.9181, 0.5038, 0.9413, 0.4914, 0.07414, 0.4742, 0.07414, 0.4742, 0.057, 0.4914, 0.07414, 0.4742, 0.07414, 0.4742, 0.057, 0.4806, 0.9181, 0.5038, 0.9181, 0.5038, 0.9413, 0.4806, 0.9413, 0.4806, 0.9181, 0.5038, 0.9181, 0.5038, 0.9413, 0.4806, 0.9413, 0.4806, 0.9181, 0.5038, 0.9181, 0.5038, 0.9413, 0.4806, 0.9413, 0.4806, 0.9181, 0.5038, 0.9181, 0.5038, 0.9413, 0.4806, 0.9181, 0.5038, 0.9181, 0.5038, 0.9413, 0.4806, 0.9413, 0.4806, 0.9181, 0.5038, 0.9181, 0.5038, 0.9413, 0.4806, 0.9413, 0.4806, 0.9181, 0.5038, 0.9181, 0.5038, 0.9413, 0.4806, 0.9413, 0.4806, 0.9181, 0.5038, 0.9181, 0.5038, 0.9413, 0.4806, 0.9413, 0.4806, 0.9181, 0.5038, 0.9181, 0.5038, 0.9413, 0.4806, 0.9413, 0.4806, 0.9181, 0.5038, 0.9181, 0.5038, 0.9413, 0.4806, 0.9181, 0.5038, 0.9181, 0.5038, 0.9413, 0.4806, 0.9181, 0.5038, 0.9181, 0.5038, 0.9413, 0.4806, 0.9181, 0.5038, 0.9181, 0.5038, 0.9413, 0.4806, 0.9181, 0.5038, 0.9181, 0.5038, 0.9413, 0.4806, 0.9181, 0.5038, 0.9181, 0.5038, 0.9413, 0.4806, 0.9181, 0.5038, 0.9181, 0.5038, 0.9413, 0.4806, 0.9181, 0.5038, 0.9181, 0.5038, 0.9413, 0.4806, 0.9181, 0.5038, 0.9181, 0.5038, 0.9413, 0.4806, 0.9181, 0.5038, 0.9181, 0.5038, 0.9413, 0.4806, 0.9181, 0.5038, 0.9181, 0.5038, 0.9413, 0.4806, 0.9181, 0.5038, 0.9181, 0.5038, 0.9413, 0.4806, 0.9181, 0.5038, 0.9181, 0.5038, 0.9413, 0.4806, 0.9181, 0.5038, 0.9181, 0.5038, 0.9413, 0.4806, 0.9181, 0.5038, 0.9181, 0.5038, 0.9413, 0.4806, 0.9181, 0.5038, 0.9181, 0.5038, 0.9413, 0.4806, 0.9181, 0.5038, 0.9181, 0.5038, 0.9413, 0.4806, 0.9181, 0.5038, 0.9181, 0.5038, 0.9413, 0.4806, 0.9181, 0.5038, 0.9181, 0.5038, 0.9413, 0.4806, 0.9181, 0.5038, 0.9181, 0.5038, 0.9413, 0.4806, 0.9181, 0.5038, 0.9181, 0.5038, 0.9413, 0.4806, 0.9181, 0.5038, 0.9181, 0.5038, 0.9413, 0.4806, 0.9181, 0.5038, 0.9181, 0.5038, 0.9413, 0.4806, 0.9181, 0.5038, 0.9181, 0.5038, 0.9413, 0.4806, 0.9181, 0.5038, 0.9181, 0.5038, 0.9413, 0.4806, 0.9181, 0.5038, 0.9181, 0.5038, 0.9413, 0.4806, 0.9181, 0.5038, 0.9181, 0.5038, 0.9413, 0.4806, 0.9181, 0.5038, 0.9181, 0.5038, 0.9413, 0.4806, 0.9181, 0.5038, 0.9181, 0.5038, 0.9413, 0.4806, 0.9181, 0.5038, 0.9181, 0.5038, 0.9413, 0.4806, 0.9181, 0.5038, 0.9181, 0.5038, 0.9413, 0.4806, 0.9181, 0.5038, 0.9181, 0.5038, 0.9413, 0.4806, 0.9181, 0.5038, 0.9181, 0.5038, 0.9413, 0.4806, 0.9181, 0.5038, 0.9181, 0.5038, 0.9413, 0.4806, 0.9181, 0.5038, 0.9181, 0.5038, 0.9413, 0.4806, 0.9181, 0.5038, 0.9181, 0.5038, 0.9413, 0.4806, 0.9181, 0.5038, 0.9181, 0.5038, 0.9413, 0.4806, 0.9181, 0.5038, 0.9181, 0.5038, 0.9413, 0.4806, 0.9181, 0.5038, 0.9181, 0.5038, 0.9413, 0.4806, 0.9181, 0.5038, 0.9181, 0.5038, 0.9413, 0.4806, 0.9181, 0.5038, 0.9181, 0.5038, 0.9413, 0.4806, 0.9181, 0.5038, 0.9181, 0.5038, 0.9413, 0.4806, 0.9181, 0.5038, 0.9181, 0.5038, 0.9413, 0.4806, 0.9181, 0.5038, 0.9181, 0.5038, 0.9413, 0.4806, 0.9413, 0.4806, 0.9181, 0.5038, 0.9181, 0.5038, 0.9413, 0.4806, 0.9413, 0.4806, 0.9181, 0.5038, 0.9181, 0.5038, 0.9413, 0.4806, 0.9413, 0.4806, 0.9181, 0.5038, 0.9181, 0.5038, 0.9413, 0.4806, 0.9181, 0.5038, 0.9181, 0.5038, 0.9413, 0.4806, 0.9181, 0.5038, 0.9181, 0.5038, 0.9413, 0.4806, 0.9413, 0.4806, 0.9181, 0.5038, 0.9181, 0.5038, 0.9413, 0.4806, 0.9413, 0.4806, 0.9181, 0.5038, 0.9181, 0.5038, 0.9413, 0.4806, 0.9413, 0.4806, 0.9181, 0.5038, 0.9181, 0.5038, 0.9413, 0.4914, 0.07414, 0.4742, 0.07414, 0.4742, 0.057, 0.4914, 0.057, 0.4914, 0.07414, 0.4742, 0.07414, 0.4742, 0.057, 0.4914, 0.057, 0.4914, 0.07414, 0.4742, 0.07414, 0.4742, 0.057, 0.4914, 0.057, 0.4914, 0.07414, 0.4742, 0.07414, 0.4742, 0.057, 0.4914, 0.057, 0.4914, 0.07414, 0.4742, 0.07414, 0.4742, 0.057, 0.4914, 0.057, 0.4914, 0.07414, 0.4742, 0.07414, 0.4742, 0.057, 0.4914, 0.057, 0.4914, 0.07414, 0.4742, 0.07414, 0.4742, 0.057, 0.4914, 0.057, 0.4914, 0.07414, 0.4742, 0.07414, 0.4742, 0.057, 0.4914, 0.057, 0.4806, 0.9181, 0.5038, 0.9181, 0.5038, 0.9413, 0.4806, 0.9413, 0.4914, 0.07414, 0.4742, 0.07414, 0.4742, 0.057, 0.4914, 0.057, 0.4914, 0.07414, 0.4742, 0.07414, 0.4742, 0.057, 0.4914, 0.057, 0.4806, 0.9181, 0.5038, 0.9181, 0.5038, 0.9413, 0.4806, 0.9413, 0.4914, 0.07414, 0.4742, 0.07414, 0.4742, 0.057, 0.4914, 0.07414, 0.4742, 0.07414, 0.4742, 0.057, 0.4914, 0.07414, 0.4742, 0.07414, 0.4742, 0.057, 0.4914, 0.07414, 0.4742, 0.07414, 0.4742, 0.057, 0.4914, 0.07414, 0.4742, 0.07414, 0.4742, 0.057, 0.4914, 0.07414, 0.4742, 0.07414, 0.4742, 0.057, 0.4914, 0.07414, 0.4742, 0.07414, 0.4742, 0.057, 0.4914, 0.057, 0.4914, 0.07414, 0.4742, 0.07414, 0.4742, 0.057, 0.4914, 0.057, 0.4914, 0.07414, 0.4742, 0.07414, 0.4742, 0.057, 0.4914, 0.057, 0.4914, 0.07414, 0.4742, 0.07414, 0.4742, 0.057, 0.4914, 0.057, 0.4914, 0.07414, 0.4742, 0.07414, 0.4742, 0.057, 0.4914, 0.057, 0.4914, 0.07414, 0.4742, 0.07414, 0.4742, 0.057, 0.4914, 0.057, 0.4806, 0.9181, 0.5038, 0.9181, 0.5038, 0.9413, 0.4806, 0.9413, 0.4914, 0.07414, 0.4742, 0.07414, 0.4742, 0.057, 0.4914, 0.057, 0.4806, 0.9181, 0.5038, 0.9181, 0.5038, 0.9413, 0.4806, 0.9413, 0.4806, 0.9181, 0.5038, 0.9181, 0.5038, 0.9413, 0.4806, 0.9413, 0.4914, 0.07414, 0.4742, 0.07414, 0.4742, 0.057, 0.4914, 0.057, 0.4914, 0.07414, 0.4742, 0.07414, 0.4742, 0.057, 0.4914, 0.057, 0.4914, 0.07414, 0.4742, 0.07414, 0.4742, 0.057, 0.4914, 0.07414, 0.4742, 0.07414, 0.4742, 0.057, 0.4914, 0.07414, 0.4742, 0.07414, 0.4742, 0.057, 0.4914, 0.07414, 0.4742, 0.07414, 0.4742, 0.057, 0.4914, 0.07414, 0.4742, 0.07414, 0.4742, 0.057, 0.4914, 0.07414, 0.4742, 0.07414, 0.4742, 0.057, 0.4914, 0.07414, 0.4742, 0.07414, 0.4742, 0.057, 0.4914, 0.057, 0.4914, 0.07414, 0.4742, 0.07414, 0.4742, 0.057, 0.4914, 0.057, 0.4914, 0.07414, 0.4742, 0.07414, 0.4742, 0.057, 0.4914, 0.057, 0.4914, 0.07414, 0.4742, 0.07414, 0.4742, 0.057, 0.4914, 0.057, 0.4914, 0.07414, 0.4742, 0.07414, 0.4742, 0.057, 0.4914, 0.057, 0.4914, 0.07414, 0.4742, 0.07414, 0.4742, 0.057, 0.4914, 0.057, 0.4914, 0.07414, 0.4742, 0.07414, 0.4742, 0.057, 0.4914, 0.057, 0.4914, 0.07414, 0.4742, 0.07414, 0.4742, 0.057, 0.4914, 0.057, 0.4914, 0.07414, 0.4742, 0.07414, 0.4742, 0.057, 0.4914, 0.07414, 0.4742, 0.07414, 0.4742, 0.057, 0.4914, 0.07414, 0.4742, 0.07414, 0.4742, 0.057, 0.4914, 0.07414, 0.4742, 0.07414, 0.4742, 0.057, 0.4914, 0.07414, 0.4742, 0.07414, 0.4742, 0.057, 0.4914, 0.07414, 0.4742, 0.07414, 0.4742, 0.057, 0.4914, 0.07414, 0.4742, 0.07414, 0.4742, 0.057, 0.4914, 0.07414, 0.4742, 0.07414, 0.4742, 0.057, 0.4914, 0.07414, 0.4742, 0.07414, 0.4742, 0.057, 0.4914, 0.057, 0.4914, 0.07414, 0.4742, 0.07414, 0.4742, 0.057, 0.4914, 0.057, 0.4914, 0.07414, 0.4742, 0.07414, 0.4742, 0.057, 0.4914, 0.057, 0.4914, 0.07414, 0.4742, 0.07414, 0.4742, 0.057, 0.4914, 0.057, 0.4914, 0.07414, 0.4742, 0.07414, 0.4742, 0.057, 0.4914, 0.057, 0.4914, 0.07414, 0.4742, 0.07414, 0.4742, 0.057, 0.4914, 0.057, 0.4914, 0.07414, 0.4742, 0.07414, 0.4742, 0.057, 0.4914, 0.07414, 0.4742, 0.07414, 0.4742, 0.057, 0.4914, 0.07414, 0.4742, 0.07414, 0.4742, 0.057, 0.4914, 0.07414, 0.4742, 0.07414, 0.4742, 0.057, 0.4914, 0.07414, 0.4742, 0.07414, 0.4742, 0.057, 0.4914, 0.07414, 0.4742, 0.07414, 0.4742, 0.057, 0.4914, 0.07414, 0.4742, 0.07414, 0.4742, 0.057, 0.4914, 0.07414, 0.4742, 0.07414, 0.4742, 0.057, 0.4914, 0.07414, 0.4742, 0.07414, 0.4742, 0.057, 0.4914, 0.07414, 0.4742, 0.07414, 0.4742, 0.057, 0.4914, 0.07414, 0.4742, 0.07414, 0.4742, 0.057, 0.4914, 0.057, 0.4914, 0.07414, 0.4742, 0.07414, 0.4742, 0.057, 0.4914, 0.057, 0.4914, 0.07414, 0.4742, 0.07414, 0.4742, 0.057, 0.4914, 0.057, 0.4914, 0.07414, 0.4742, 0.07414, 0.4742, 0.057, 0.4914, 0.057, 0.4914, 0.07414, 0.4742, 0.07414, 0.4742, 0.057, 0.4914, 0.057, 0.4914, 0.07414, 0.4742, 0.07414, 0.4742, 0.057, 0.4914, 0.057, 0.4914, 0.07414, 0.4742, 0.07414, 0.4742, 0.057, 0.4914, 0.057, 0.4914, 0.07414, 0.4742, 0.07414, 0.4742, 0.057, 0.4914, 0.057, 0.4806, 0.9181, 0.5038, 0.9181, 0.5038, 0.9413, 0.4806, 0.9413, 0.4914, 0.07414, 0.4742, 0.07414, 0.4742, 0.057, 0.4914, 0.057, 0.4806, 0.9181, 0.5038, 0.9181, 0.5038, 0.9413, 0.4806, 0.9413, 0.4914, 0.07414, 0.4742, 0.07414, 0.4742, 0.057, 0.4914, 0.057, 0.4914, 0.07414, 0.4742, 0.07414, 0.4742, 0.057, 0.4914, 0.057, 0.4914, 0.07414, 0.4742, 0.07414, 0.4742, 0.057, 0.4914, 0.057, 0.4806, 0.9181, 0.5038, 0.9181, 0.5038, 0.9413, 0.4806, 0.9413, 0.4914, 0.07414, 0.4742, 0.07414, 0.4742, 0.057, 0.4914, 0.057, 0.4914, 0.07414, 0.4742, 0.07414, 0.4742, 0.057, 0.4914, 0.07414, 0.4742, 0.07414, 0.4742, 0.057, 0.4914, 0.07414, 0.4742, 0.07414, 0.4742, 0.057, 0.4914, 0.07414, 0.4742, 0.07414, 0.4742, 0.057, 0.4914, 0.07414, 0.4742, 0.07414, 0.4742, 0.057, 0.4914, 0.07414, 0.4742, 0.07414, 0.4742, 0.057, 0.4914, 0.07414, 0.4742, 0.07414, 0.4742, 0.057, 0.4914, 0.07414, 0.4742, 0.07414, 0.4742, 0.057, 0.4914, 0.07414, 0.4742, 0.07414, 0.4742, 0.057, 0.4914, 0.057, 0.4914, 0.07414, 0.4742, 0.07414, 0.4742, 0.057, 0.4914, 0.057, 0.4914, 0.07414, 0.4742, 0.07414, 0.4742, 0.057, 0.4914, 0.057, 0.4914, 0.07414, 0.4742, 0.07414, 0.4742, 0.057, 0.4914, 0.057, 0.4914, 0.07414, 0.4742, 0.07414, 0.4742, 0.057, 0.4914, 0.057, 0.4914, 0.07414, 0.4742, 0.07414, 0.4742, 0.057, 0.4914, 0.057, 0.4914, 0.07414, 0.4742, 0.07414, 0.4742, 0.057, 0.4914, 0.057, 0.4914, 0.07414, 0.4742, 0.07414, 0.4742, 0.057, 0.4914, 0.057, 0.4914, 0.07414, 0.4742, 0.07414, 0.4742, 0.057, 0.4914, 0.057, 0.4914, 0.07414, 0.4742, 0.07414, 0.4742, 0.057, 0.4914, 0.057, 0.4914, 0.07414, 0.4742, 0.07414, 0.4742, 0.057, 0.4914, 0.057, 0.4914, 0.07414, 0.4742, 0.07414, 0.4742, 0.057, 0.4914, 0.057, 0.4914, 0.07414, 0.4742, 0.07414, 0.4742, 0.057, 0.4914, 0.07414, 0.4742, 0.07414, 0.4742, 0.057, 0.4914, 0.07414, 0.4742, 0.07414, 0.4742, 0.057, 0.4914, 0.07414, 0.4742, 0.07414, 0.4742, 0.057, 0.4914, 0.07414, 0.4742, 0.07414, 0.4742, 0.057, 0.4914, 0.07414, 0.4742, 0.07414, 0.4742, 0.057])
me_icosphere.materials.append(mat_material_001)
me_icosphere.use_remesh_preserve_volume = False
me_icosphere.use_remesh_preserve_attributes = False
me_icosphere.use_mirror_vertex_groups = False
me_icosphere.update()

# ---- objects
ob_icosphere = bpy.data.objects.new('Icosphere', me_icosphere)
ob_lamp = bpy.data.objects.new('Lamp', light_lamp)
ob_camera = bpy.data.objects.new('Camera', cam_camera)

# ---- transforms, parenting, visibility, modifiers, constraints
ob_icosphere.location = (0.0, 0.0, 0.0)
ob_icosphere.scale = (1.438, 1.438, 1.438)
ob_icosphere.lineart.crease_threshold = 0.0
ob_lamp.location = (4.076, 1.005, 5.904)
ob_lamp.rotation_euler = (0.6503, 0.05522, 1.866)
ob_lamp.lock_rotations_4d = False
ob_lamp.empty_display_type = 'ARROWS'
ob_lamp.color = (0.0, 0.0, 0.0, 0.0)
ob_lamp.lineart.crease_threshold = 0.0
ob_camera.location = (7.481, -6.508, 5.344)
ob_camera.rotation_euler = (1.109, 0.01082, 0.8149)
ob_camera.lock_rotations_4d = False
ob_camera.empty_display_type = 'ARROWS'
ob_camera.color = (0.0, 0.0, 0.0, 0.0)
ob_camera.display_type = 'WIRE'
ob_camera.lineart.crease_threshold = 0.0

# ---- collection membership
col_collection_1.objects.link(ob_icosphere)
col_collection_1.objects.link(ob_lamp)
col_collection_1.objects.link(ob_camera)

# ---- scene / render settings (as saved in the file)
scene.camera = ob_camera
scene.frame_start = 1; scene.frame_end = 250; scene.frame_set(1)
scene.render.engine = 'CYCLES'
scene.render.resolution_percentage = 50
scene.render.dither_intensity = 0.0
scene.cycles.use_denoising = False
scene.cycles.samples = 10
scene.cycles.sampling_pattern = 'TABULATED_SOBOL'
scene.cycles.light_sampling_threshold = 0.0
scene.cycles.use_adaptive_sampling = False
scene.cycles.use_light_tree = False
scene.cycles.blur_glossy = 0.0
scene.cycles.pixel_filter_type = 'GAUSSIAN'
scene.cycles.sample_clamp_indirect = 0.0
scene.view_settings.view_transform = 'Standard'
bpy.context.view_layer.update()
